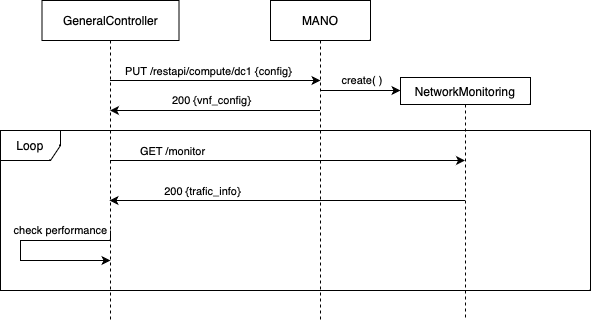

The diagram above was exported from draw.io. Its source (the exported page's mxGraphModel, read from the mxfile embedded in the PNG):
<mxGraphModel dx="1026" dy="692" grid="1" gridSize="10" guides="1" tooltips="1" connect="1" arrows="1" fold="1" page="1" pageScale="1" pageWidth="827" pageHeight="1169" math="0" shadow="0">
  <root>
    <mxCell id="0" />
    <mxCell id="1" parent="0" />
    <mxCell id="72opZY1LvAf9cKIEHbkz-9" style="edgeStyle=orthogonalEdgeStyle;rounded=0;orthogonalLoop=1;jettySize=auto;html=1;" parent="1" source="72opZY1LvAf9cKIEHbkz-3" edge="1">
      <mxGeometry relative="1" as="geometry">
        <mxPoint x="136" y="300" as="sourcePoint" />
        <mxPoint x="350" y="300" as="targetPoint" />
        <Array as="points">
          <mxPoint x="209.5" y="300" />
          <mxPoint x="209.5" y="300" />
        </Array>
      </mxGeometry>
    </mxCell>
    <mxCell id="72opZY1LvAf9cKIEHbkz-10" value="PUT /restapi/compute/dc1 {config}" style="edgeLabel;html=1;align=center;verticalAlign=middle;resizable=0;points=[];" parent="72opZY1LvAf9cKIEHbkz-9" connectable="0" vertex="1">
      <mxGeometry x="-0.2368" y="-1" relative="1" as="geometry">
        <mxPoint x="18" y="-11" as="offset" />
      </mxGeometry>
    </mxCell>
    <mxCell id="72opZY1LvAf9cKIEHbkz-3" value="GeneralController" style="shape=umlLifeline;perimeter=lifelinePerimeter;whiteSpace=wrap;html=1;container=1;collapsible=0;recursiveResize=0;outlineConnect=0;" parent="1" vertex="1">
      <mxGeometry x="71.5" y="220" width="137" height="320" as="geometry" />
    </mxCell>
    <mxCell id="EIBr3lZJg9Y08LH2MBSl-6" value="200 {vnf_config}" style="edgeStyle=orthogonalEdgeStyle;rounded=0;orthogonalLoop=1;jettySize=auto;html=1;" parent="1" source="72opZY1LvAf9cKIEHbkz-4" target="72opZY1LvAf9cKIEHbkz-3" edge="1">
      <mxGeometry x="0.0372" y="-10" relative="1" as="geometry">
        <Array as="points">
          <mxPoint x="230" y="330" />
          <mxPoint x="230" y="330" />
        </Array>
        <mxPoint as="offset" />
      </mxGeometry>
    </mxCell>
    <mxCell id="72opZY1LvAf9cKIEHbkz-4" value="MANO" style="shape=umlLifeline;perimeter=lifelinePerimeter;whiteSpace=wrap;html=1;container=1;collapsible=0;recursiveResize=0;outlineConnect=0;" parent="1" vertex="1">
      <mxGeometry x="300" y="220" width="100" height="320" as="geometry" />
    </mxCell>
    <mxCell id="DR3Zbo6uF1E6QwTiLzmO-1" value="Loop" style="shape=umlFrame;whiteSpace=wrap;html=1;" parent="1" vertex="1">
      <mxGeometry x="30" y="350" width="590" height="160" as="geometry" />
    </mxCell>
    <mxCell id="WxF9wGYnruSGgalqc9cs-1" style="edgeStyle=orthogonalEdgeStyle;rounded=0;orthogonalLoop=1;jettySize=auto;html=1;" parent="1" source="72opZY1LvAf9cKIEHbkz-6" edge="1">
      <mxGeometry relative="1" as="geometry">
        <mxPoint x="730" y="550" as="sourcePoint" />
        <mxPoint x="139" y="420" as="targetPoint" />
        <Array as="points">
          <mxPoint x="170" y="420" />
          <mxPoint x="170" y="420" />
        </Array>
      </mxGeometry>
    </mxCell>
    <mxCell id="WxF9wGYnruSGgalqc9cs-3" value="200 {trafic_info}" style="edgeLabel;html=1;align=center;verticalAlign=middle;resizable=0;points=[];" parent="WxF9wGYnruSGgalqc9cs-1" connectable="0" vertex="1">
      <mxGeometry x="-0.6804" y="5" relative="1" as="geometry">
        <mxPoint x="-206" y="-15" as="offset" />
      </mxGeometry>
    </mxCell>
    <mxCell id="72opZY1LvAf9cKIEHbkz-6" value="NetworkMonitoring" style="shape=umlLifeline;perimeter=lifelinePerimeter;whiteSpace=wrap;html=1;container=1;collapsible=0;recursiveResize=0;outlineConnect=0;size=27;" parent="1" vertex="1">
      <mxGeometry x="430" y="297" width="130" height="240" as="geometry" />
    </mxCell>
    <mxCell id="89r6C0BOf9l3RLeG2HV4-5" style="edgeStyle=orthogonalEdgeStyle;rounded=0;orthogonalLoop=1;jettySize=auto;html=1;" parent="1" source="72opZY1LvAf9cKIEHbkz-3" target="72opZY1LvAf9cKIEHbkz-6" edge="1">
      <mxGeometry relative="1" as="geometry">
        <mxPoint x="155" y="390" as="sourcePoint" />
        <mxPoint x="529.5" y="750" as="targetPoint" />
        <Array as="points">
          <mxPoint x="470" y="380" />
          <mxPoint x="470" y="380" />
        </Array>
      </mxGeometry>
    </mxCell>
    <mxCell id="89r6C0BOf9l3RLeG2HV4-6" value="GET /monitor" style="edgeLabel;html=1;align=left;verticalAlign=middle;resizable=0;points=[];" parent="89r6C0BOf9l3RLeG2HV4-5" connectable="0" vertex="1">
      <mxGeometry x="0.6077" y="-4" relative="1" as="geometry">
        <mxPoint x="-257" y="-14" as="offset" />
      </mxGeometry>
    </mxCell>
    <mxCell id="DR3Zbo6uF1E6QwTiLzmO-2" value="check performance" style="endArrow=classic;html=1;rounded=0;edgeStyle=orthogonalEdgeStyle;" parent="1" edge="1">
      <mxGeometry x="-0.4284" y="-10" width="50" height="50" relative="1" as="geometry">
        <mxPoint x="140" y="450" as="sourcePoint" />
        <mxPoint x="140" y="480" as="targetPoint" />
        <Array as="points">
          <mxPoint x="140" y="460" />
          <mxPoint x="50" y="460" />
          <mxPoint x="50" y="480" />
        </Array>
        <mxPoint as="offset" />
      </mxGeometry>
    </mxCell>
    <mxCell id="DR3Zbo6uF1E6QwTiLzmO-3" value="create( )&amp;nbsp;" style="endArrow=classic;html=1;rounded=0;" parent="1" source="72opZY1LvAf9cKIEHbkz-4" edge="1">
      <mxGeometry x="0.0757" y="10" width="50" height="50" relative="1" as="geometry">
        <mxPoint x="390" y="290" as="sourcePoint" />
        <mxPoint x="430" y="310" as="targetPoint" />
        <mxPoint as="offset" />
      </mxGeometry>
    </mxCell>
  </root>
</mxGraphModel>